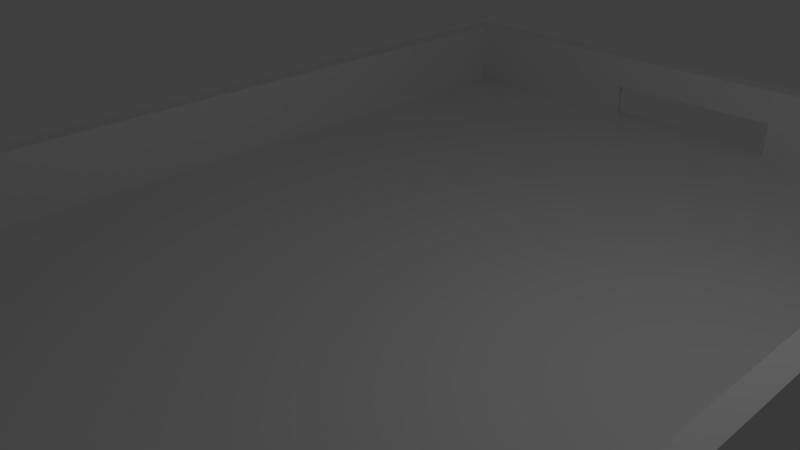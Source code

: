# Source: hockeyBoard1.blend  (saved by Blender 2.67.0; exported with 4.5.12 LTS)
import bpy
from mathutils import Matrix  # noqa: F401  (used for matrix-valued properties, if any)

bpy.ops.wm.read_factory_settings(use_empty=True)
scene = bpy.context.scene
scene.name = 'Scene'

# ---- collections
col_collection_1 = bpy.data.collections.new('Collection 1'); scene.collection.children.link(col_collection_1)

# ---- materials (node trees are filled in below, after node groups)
mat_material = bpy.data.materials.new('Material')
mat_material.alpha_threshold = 0.0
mat_material.use_transparent_shadow = False
mat_material.roughness = 0.5
mat_material.line_color = (0.0, 0.0, 0.0, 1.0)

# ---- material node trees

# ---- world
world_world = bpy.data.worlds.new('World'); scene.world = world_world
world_world.color = (0.05088, 0.05088, 0.05088)
world_world.use_sun_shadow = False
world_world.sun_shadow_jitter_overblur = 0.0
world_world.cycles.sampling_method = 'MANUAL'
world_world.cycles.sample_map_resolution = 256

# ---- cameras
cam_camera = bpy.data.cameras.new('Camera')
cam_camera.clip_end = 100.0
cam_camera.lens = 35.0
cam_camera.sensor_width = 32.0
cam_camera.sensor_height = 18.0
cam_camera.ortho_scale = 7.314
cam_camera.dof.focus_distance = 0.0
cam_camera.dof.aperture_fstop = 128.0

# ---- lights
light_lamp = bpy.data.lights.new('Lamp', 'POINT')
light_lamp.transmission_factor = 0.0
light_lamp.cutoff_distance = 30.0
light_lamp.energy = 100.0
light_lamp.shadow_buffer_clip_start = 1.001
light_lamp.shadow_soft_size = 0.1
light_lamp.shadow_maximum_resolution = 0.006
light_lamp.use_absolute_resolution = True
light_lamp.cycles.use_multiple_importance_sampling = False

# ---- meshes
me_cube = bpy.data.meshes.new('Cube')
me_cube.from_pydata([(5.284, 8.008, -0.5716), (4.969, 0.0, -0.3942), (5.284, 8.008, 0.7494), (0.0, 7.681, -0.3942), (5.284, 0.0, -0.5716), (0.0, 8.008, -0.5716), (5.284, 8.008, 0.08887), (1.481, 7.681, 0.1776), (1.447, 7.681, 0.7494), (4.969, 7.681, 0.1776), (0.0, 7.681, 0.1776), (0.0, 7.681, 0.7494), (5.284, 0.0, 0.7494), (0.0, 8.008, 0.7494), (1.481, 7.681, -0.3942), (4.969, 0.0, 0.7494), (0.0, 0.0, -0.5716), (0.0, 0.0, -0.3943), (5.284, 0.0, 0.08887), (4.969, 7.681, -0.3942), (4.969, 7.681, 0.7494), (0.0, 8.008, 0.08887), (1.638, 8.008, 0.08887), (1.638, 8.008, -0.5716), (0.0, 8.008, -0.4035), (1.638, 8.008, -0.4218), (5.284, 4.004, -0.5716), (5.284, 8.008, -0.4185), (5.284, 4.004, 0.08887), (5.284, 0.0, -0.4185), (5.284, 4.004, -0.4185), (1.604, 8.008, 0.7494), (5.284, 4.004, 0.7494), (4.969, 3.841, 0.7494), (4.969, 3.841, -0.3942), (4.969, 3.841, 0.1776), (4.969, 0.0, 0.1776), (0.0, 3.861, -0.3943), (1.685, 0.02017, -0.3943), (1.563, 3.841, -0.3942)], [], [(20, 8, 7, 9), (9, 7, 14, 19), (35, 9, 19, 34), (0, 26, 4, 16, 5, 23), (12, 32, 2, 20, 33, 15), (39, 34, 19, 14), (30, 28, 18, 29), (28, 6, 2, 32), (31, 8, 20, 2), (8, 11, 10, 7), (31, 22, 21, 13), (26, 30, 29, 4), (0, 27, 30, 26), (27, 6, 28, 30), (23, 25, 27, 0), (25, 22, 6, 27), (7, 22, 25, 14), (10, 21, 22, 7), (23, 5, 24, 25), (14, 25, 24, 3), (8, 31, 13, 11), (6, 22, 31, 2), (28, 32, 12, 18), (9, 35, 33, 20), (33, 35, 36, 15), (35, 34, 1, 36), (39, 14, 3, 37), (39, 37, 17, 38), (34, 39, 38, 1)])
me_cube.materials.append(mat_material)
me_cube.use_remesh_preserve_volume = False
me_cube.use_remesh_preserve_attributes = False
me_cube.use_mirror_vertex_groups = False
me_cube.update()

# ---- objects
ob_cube = bpy.data.objects.new('Cube', me_cube)
ob_lamp = bpy.data.objects.new('Lamp', light_lamp)
ob_camera = bpy.data.objects.new('Camera', cam_camera)

# ---- transforms, parenting, visibility, modifiers, constraints
ob_cube.location = (0.0, 0.0, 0.0)
ob_cube.lock_rotations_4d = False
ob_cube.empty_display_type = 'ARROWS'
ob_cube.lineart.crease_threshold = 0.0
_m = ob_cube.modifiers.new('Mirror', 'MIRROR')
_m.use_axis = (True, True, False)
_m.use_clip = True
_m.merge_threshold = 0.1
ob_lamp.location = (4.076, 1.005, 5.904)
ob_lamp.rotation_euler = (0.6503, 0.05522, 1.866)
ob_lamp.lock_rotations_4d = False
ob_lamp.empty_display_type = 'ARROWS'
ob_lamp.color = (0.0, 0.0, 0.0, 0.0)
ob_lamp.lineart.crease_threshold = 0.0
ob_camera.location = (7.481, -6.508, 5.344)
ob_camera.rotation_euler = (1.109, 0.01082, 0.8149)
ob_camera.lock_rotations_4d = False
ob_camera.empty_display_type = 'ARROWS'
ob_camera.color = (0.0, 0.0, 0.0, 0.0)
ob_camera.display_type = 'WIRE'
ob_camera.lineart.crease_threshold = 0.0

# ---- collection membership
col_collection_1.objects.link(ob_cube)
col_collection_1.objects.link(ob_lamp)
col_collection_1.objects.link(ob_camera)

# ---- scene / render settings (as saved in the file)
scene.camera = ob_camera
scene.frame_start = 1; scene.frame_end = 250; scene.frame_set(1)
scene.render.engine = 'BLENDER_EEVEE_NEXT'
scene.render.image_settings.color_mode = 'RGB'
scene.render.image_settings.compression = 90
scene.render.resolution_percentage = 50
scene.render.dither_intensity = 0.0
scene.cycles.use_denoising = False
scene.cycles.samples = 10
scene.cycles.sampling_pattern = 'TABULATED_SOBOL'
scene.cycles.light_sampling_threshold = 0.0
scene.cycles.use_adaptive_sampling = False
scene.cycles.use_light_tree = False
scene.cycles.blur_glossy = 0.0
scene.cycles.volume_bounces = 1
scene.cycles.pixel_filter_type = 'GAUSSIAN'
scene.cycles.sample_clamp_indirect = 0.0
scene.view_settings.view_transform = 'Standard'
bpy.context.view_layer.update()
